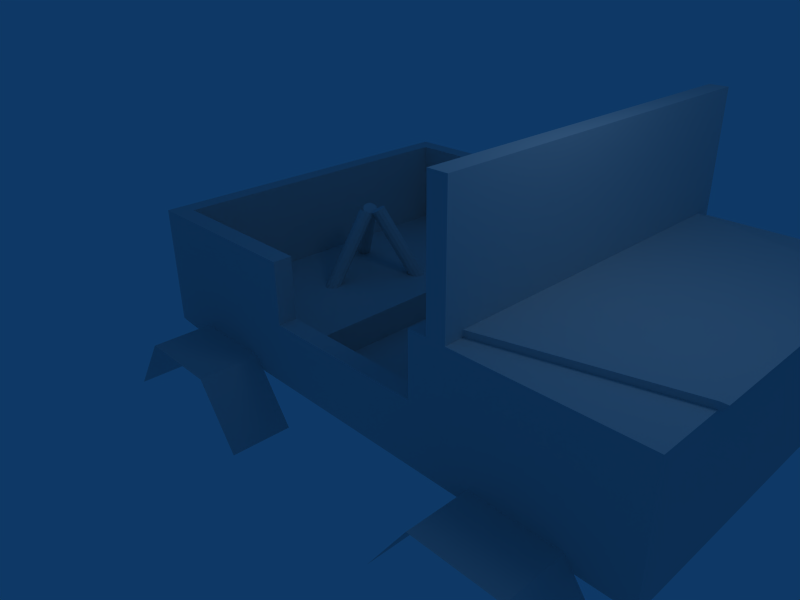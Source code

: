 # Source: jeep-body.blend  (saved by Blender 2.43.0; exported with 4.5.12 LTS)
import bpy
from mathutils import Matrix  # noqa: F401  (used for matrix-valued properties, if any)

bpy.ops.wm.read_factory_settings(use_empty=True)
scene = bpy.context.scene
scene.name = 'Scene'

# ---- collections
col_collection_1 = bpy.data.collections.new('Collection 1'); scene.collection.children.link(col_collection_1)

# ---- materials (node trees are filled in below, after node groups)
mat_material = bpy.data.materials.new('Material')
mat_material.alpha_threshold = 0.0
mat_material.roughness = 0.5
mat_material.line_color = (0.0, 0.0, 0.0, 1.0)

# ---- material node trees

# ---- world
world_world = bpy.data.worlds.new('World'); scene.world = world_world
world_world.color = (0.05656, 0.2208, 0.4)
world_world.use_sun_shadow = False
world_world.sun_shadow_jitter_overblur = 0.0
world_world.cycles.sampling_method = 'MANUAL'
world_world.cycles.sample_map_resolution = 256

# ---- cameras
cam_camera = bpy.data.cameras.new('Camera')
cam_camera.passepartout_alpha = 0.2
cam_camera.clip_end = 100.0
cam_camera.lens = 35.0
cam_camera.ortho_scale = 7.314
cam_camera.show_passepartout = False
cam_camera.show_safe_areas = True
cam_camera.dof.focus_distance = 0.0
cam_camera.dof.aperture_fstop = 128.0

# ---- lights
light_spot = bpy.data.lights.new('Spot', 'POINT')
light_spot.transmission_factor = 0.0
light_spot.cutoff_distance = 30.0
light_spot.energy = 100.0
light_spot.shadow_buffer_clip_start = 1.001
light_spot.shadow_soft_size = 1.0
light_spot.shadow_maximum_resolution = 0.006
light_spot.use_absolute_resolution = True
light_spot.cycles.use_multiple_importance_sampling = False

# ---- meshes
me_cube = bpy.data.meshes.new('Cube')
me_cube.from_pydata([(1.7, -0.7, -1.0), (1.7, -1.0, -1.0), (-1.0, -1.0, -1.0), (-1.0, -0.7, -1.0), (1.7, -0.7, 1.0), (1.7, -1.0, 1.0), (-1.0, -1.0, 1.0), (-1.0, -0.7, 1.0), (-3.7, -1.0, 1.0), (-3.7, -0.7, 1.0), (-3.7, -0.7, -1.0), (-3.7, -1.0, -1.0), (-4.0, -1.0, -1.0), (-4.0, -1.0, 1.0), (-4.0, -0.7, 1.0), (2.0, -1.0, -1.0), (2.0, -0.7, -1.0), (2.0, -0.7, 1.0), (2.0, -1.0, 1.0), (2.3, -0.7, 1.0), (2.3, -1.0, 1.0), (2.3, -1.0, -1.0), (2.3, -0.7, -1.0), (5.0, -0.7, -1.0), (5.0, -1.0, -1.0), (5.0, -0.7, 1.0), (5.0, -1.0, 1.0), (2.0, -0.7, 3.0), (2.3, -0.7, 3.0), (2.3, -1.0, 3.0), (2.0, -1.0, 3.0), (2.3, 4.7, 3.0), (2.0, 4.7, 3.0), (5.0, 4.7, 1.0), (5.0, 4.7, -1.0), (2.3, 4.7, -1.0), (2.3, 4.7, 1.0), (2.0, 4.7, 1.0), (2.0, 4.7, -1.0), (1.7, 4.7, -1.0), (1.7, 4.7, 1.0), (-4.0, 4.7, 1.0), (-4.0, 4.7, -1.4), (-3.7, 4.7, -1.0), (-3.7, 4.7, 1.0), (-1.0, 4.7, 1.0), (-1.0, 4.7, -1.0), (1.7, 5.0, -1.0), (-1.0, 5.0, -1.0), (1.7, 5.0, 1.0), (-1.0, 5.0, 1.0), (-3.7, 5.0, 1.0), (-3.7, 5.0, -1.0), (-4.0, 5.0, -1.0), (-4.0, 5.0, 1.0), (2.0, 5.0, -1.0), (2.0, 5.0, 1.0), (2.3, 5.0, 1.0), (2.3, 5.0, -1.0), (5.0, 5.0, -1.0), (5.0, 5.0, 1.0), (2.0, 5.0, 3.0), (2.3, 5.0, 3.0), (1.7, -1.0, 0.0), (-1.0, -1.0, 0.0), (-1.0, -0.7, 0.0), (1.7, -0.7, 0.0), (1.7, 5.0, 7.749e-07), (-1.0, 5.0, 7.749e-07), (-1.0, 4.7, 6.258e-07), (1.7, 4.7, 6.258e-07), (-1.0, -0.7, -0.5), (-1.0, 4.7, -0.5), (-3.7, 4.7, -0.5), (-3.7, -0.7, -0.5), (2.0, -8.345e-07, 1.0), (5.0, -1.252e-06, -1.0), (5.0, -1.729e-06, 1.0), (1.7, -5.364e-07, 1.0), (5.0, 4.0, -1.0), (5.0, 4.0, 1.0), (5.0, -1.729e-06, 1.1), (2.3, -0.7, 1.1), (2.3, 4.7, 1.1), (5.0, 4.0, 1.1), (5.04, -1.74e-06, 1.0), (5.1, 4.0, 1.1), (5.1, -1.74e-06, 1.1), (5.04, 4.0, 1.0), (-1.696, -1.0, -0.8), (-1.696, -2.0, -0.8), (-3.104, -2.0, -0.8), (-3.104, -1.0, -0.8), (-0.992, -1.0, -1.8), (-0.992, -2.0, -1.8), (-3.808, -2.0, -1.8), (-3.808, -1.0, -1.8), (-3.808, 6.0, -1.8), (-3.808, 5.0, -1.8), (-0.992, 5.0, -1.8), (-0.992, 6.0, -1.8), (-3.104, 6.0, -0.8), (-3.104, 5.0, -0.8), (-1.696, 5.0, -0.8), (-1.696, 6.0, -0.8), (4.104, 6.0, -0.8), (4.104, 5.0, -0.8), (2.696, 5.0, -0.8), (2.696, 6.0, -0.8), (4.808, 6.0, -1.8), (4.808, 5.0, -1.8), (1.992, 5.0, -1.8), (1.992, 6.0, -1.8), (1.992, -1.0, -1.8), (1.992, -2.0, -1.8), (4.808, -2.0, -1.8), (4.808, -1.0, -1.8), (2.696, -1.0, -0.8), (2.696, -2.0, -0.8), (4.104, -2.0, -0.8), (4.104, -1.0, -0.8), (-2.263, 1.098, -0.6174), (-2.231, 1.052, -0.5852), (-2.231, 0.9991, -0.5481), (-2.263, 0.9532, -0.516), (-2.319, 0.9267, -0.4974), (-2.384, 0.9267, -0.4974), (-2.44, 0.9532, -0.516), (-2.472, 0.9991, -0.5481), (-2.472, 1.052, -0.5852), (-2.44, 1.098, -0.6174), (-2.384, 1.125, -0.6359), (-2.319, 1.125, -0.6359), (-2.263, 1.948, 0.596), (-2.231, 1.902, 0.6281), (-2.231, 1.849, 0.6652), (-2.263, 1.803, 0.6974), (-2.319, 1.776, 0.7159), (-2.384, 1.776, 0.7159), (-2.44, 1.803, 0.6974), (-2.472, 1.849, 0.6652), (-2.472, 1.902, 0.6281), (-2.44, 1.948, 0.596), (-2.384, 1.974, 0.5774), (-2.319, 1.974, 0.5774), (-2.352, 1.026, -0.5667), (-2.352, 1.875, 0.6467), (-2.454, 2.058, 0.6467), (-3.189, 2.483, -0.5667), (-2.37, 2.149, 0.6281), (-2.416, 2.176, 0.6652), (-2.472, 2.171, 0.6974), (-2.523, 2.136, 0.7159), (-2.555, 2.079, 0.7159), (-2.561, 2.018, 0.6974), (-2.537, 1.967, 0.6652), (-2.491, 1.94, 0.6281), (-2.435, 1.945, 0.596), (-2.384, 1.981, 0.5774), (-2.352, 2.037, 0.5774), (-2.347, 2.098, 0.596), (-3.106, 2.574, -0.5852), (-3.152, 2.601, -0.5481), (-3.208, 2.596, -0.516), (-3.259, 2.56, -0.4974), (-3.291, 2.504, -0.4974), (-3.296, 2.443, -0.516), (-3.273, 2.392, -0.5481), (-3.227, 2.365, -0.5852), (-3.171, 2.37, -0.6174), (-3.12, 2.405, -0.6359), (-3.088, 2.461, -0.6359), (-3.083, 2.523, -0.6174), (-1.626, 2.599, -0.5572), (-1.571, 2.569, -0.541), (-1.534, 2.516, -0.541), (-1.525, 2.454, -0.5572), (-1.546, 2.4, -0.5852), (-1.592, 2.368, -0.6176), (-1.65, 2.367, -0.6456), (-1.705, 2.396, -0.6618), (-1.742, 2.449, -0.6618), (-1.752, 2.511, -0.6456), (-1.73, 2.566, -0.6176), (-1.684, 2.598, -0.5852), (-2.233, 2.174, 0.7256), (-2.178, 2.145, 0.7418), (-2.141, 2.092, 0.7418), (-2.131, 2.03, 0.7256), (-2.153, 1.975, 0.6976), (-2.199, 1.943, 0.6652), (-2.257, 1.942, 0.6372), (-2.312, 1.972, 0.621), (-2.349, 2.025, 0.621), (-2.358, 2.087, 0.6372), (-2.337, 2.141, 0.6652), (-2.291, 2.173, 0.6976), (-1.638, 2.483, -0.6014), (-2.245, 2.058, 0.6814), (-4.0, -0.7, -1.4), (-4.0, -0.7048, -1.0)], [], [(0, 1, 2, 3), (6, 7, 9, 8), (3, 2, 11, 10), (11, 8, 13, 12), (8, 9, 14, 13), (1, 0, 16, 15), (4, 5, 18, 17), (18, 15, 21, 20), (15, 16, 22, 21), (21, 22, 23, 24), (20, 21, 24, 26), (19, 20, 26, 25), (23, 25, 26, 24), (20, 19, 28, 29), (18, 20, 29, 30), (17, 18, 30, 27), (27, 30, 29, 28), (14, 9, 44, 41), (199, 14, 41, 42), (0, 3, 46, 39), (39, 46, 48, 47), (44, 45, 50, 51), (46, 43, 52, 48), (42, 41, 54, 53), (41, 44, 51, 54), (38, 39, 47, 55), (40, 37, 56, 49), (35, 38, 55, 58), (34, 35, 58, 59), (36, 33, 60, 57), (33, 34, 59, 60), (37, 32, 61, 56), (32, 31, 62, 61), (31, 36, 57, 62), (51, 52, 53, 54), (55, 56, 57, 58), (58, 57, 60, 59), (57, 56, 61, 62), (10, 43, 44, 9), (1, 63, 64, 2), (66, 0, 3, 65), (67, 47, 48, 68), (39, 70, 69, 46), (45, 69, 68, 50), (68, 69, 70, 67), (40, 49, 67, 70), (4, 66, 63, 5), (63, 66, 65, 64), (6, 64, 65, 7), (46, 3, 71, 72), (43, 46, 72, 73), (10, 43, 73, 74), (3, 10, 74, 71), (71, 74, 73, 72), (27, 75, 17), (23, 76, 77, 25), (25, 77, 19), (22, 76, 23), (17, 75, 78, 4), (4, 78, 66), (39, 0, 66), (19, 36, 31, 28), (28, 31, 32, 27), (27, 32, 37, 75), (76, 79, 80, 77), (79, 34, 33, 80), (80, 33, 36), (22, 35, 79, 76), (35, 34, 79), (16, 38, 35, 22), (75, 37, 40, 78), (78, 40, 70, 66), (66, 70, 39), (0, 39, 38, 16), (19, 77, 81, 82), (36, 19, 82, 83), (80, 36, 83, 84), (81, 84, 83, 82), (77, 80, 88, 85), (81, 77, 85, 87), (84, 81, 87, 86), (80, 84, 86, 88), (88, 86, 87, 85), (91, 90, 89, 92), (89, 90, 94, 93), (91, 92, 96, 95), (102, 101, 97, 98), (104, 103, 99, 100), (102, 103, 104, 101), (107, 106, 105, 108), (105, 106, 110, 109), (107, 108, 112, 111), (118, 117, 113, 114), (120, 119, 115, 116), (118, 119, 120, 117), (145, 121, 122), (146, 134, 133), (145, 122, 123), (146, 135, 134), (145, 123, 124), (146, 136, 135), (145, 124, 125), (146, 137, 136), (145, 125, 126), (146, 138, 137), (145, 126, 127), (146, 139, 138), (145, 127, 128), (146, 140, 139), (145, 128, 129), (146, 141, 140), (145, 129, 130), (146, 142, 141), (145, 130, 131), (146, 143, 142), (145, 131, 132), (146, 144, 143), (145, 132, 121), (146, 133, 144), (121, 133, 134, 122), (122, 134, 135, 123), (123, 135, 136, 124), (124, 136, 137, 125), (125, 137, 138, 126), (126, 138, 139, 127), (127, 139, 140, 128), (128, 140, 141, 129), (129, 141, 142, 130), (130, 142, 143, 131), (131, 143, 144, 132), (132, 144, 133, 121), (161, 149, 160, 172), (162, 150, 149, 161), (163, 151, 150, 162), (164, 152, 151, 163), (165, 153, 152, 164), (166, 154, 153, 165), (167, 155, 154, 166), (168, 156, 155, 167), (169, 157, 156, 168), (170, 158, 157, 169), (171, 159, 158, 170), (172, 160, 159, 171), (147, 160, 149), (148, 161, 172), (147, 149, 150), (148, 162, 161), (147, 150, 151), (148, 163, 162), (147, 151, 152), (148, 164, 163), (147, 152, 153), (148, 165, 164), (147, 153, 154), (148, 166, 165), (147, 154, 155), (148, 167, 166), (147, 155, 156), (148, 168, 167), (147, 156, 157), (148, 169, 168), (147, 157, 158), (148, 170, 169), (147, 158, 159), (148, 171, 170), (147, 159, 160), (148, 172, 171), (197, 173, 174), (198, 186, 185), (197, 174, 175), (198, 187, 186), (197, 175, 176), (198, 188, 187), (197, 176, 177), (198, 189, 188), (197, 177, 178), (198, 190, 189), (197, 178, 179), (198, 191, 190), (197, 179, 180), (198, 192, 191), (197, 180, 181), (198, 193, 192), (197, 181, 182), (198, 194, 193), (197, 182, 183), (198, 195, 194), (197, 183, 184), (198, 196, 195), (197, 184, 173), (198, 185, 196), (173, 185, 186, 174), (174, 186, 187, 175), (175, 187, 188, 176), (176, 188, 189, 177), (177, 189, 190, 178), (178, 190, 191, 179), (179, 191, 192, 180), (180, 192, 193, 181), (181, 193, 194, 182), (182, 194, 195, 183), (183, 195, 196, 184), (184, 196, 185, 173), (10, 11, 12, 199), (12, 13, 14, 200), (43, 42, 53, 52), (10, 199, 42, 43), (64, 8, 11), (2, 64, 11), (64, 6, 8), (67, 56, 55), (47, 67, 55), (67, 49, 56), (68, 52, 51), (50, 68, 51), (68, 48, 52), (65, 10, 9), (7, 65, 9), (65, 3, 10), (69, 44, 43), (46, 69, 43), (69, 45, 44), (63, 15, 18), (5, 63, 18), (63, 1, 15)])
me_cube.materials.append(mat_material)
me_cube.use_remesh_preserve_volume = False
me_cube.use_remesh_preserve_attributes = False
me_cube.use_mirror_vertex_groups = False
me_cube.update()

# ---- objects
ob_jeep_body = bpy.data.objects.new('Jeep-body', me_cube)
ob_lamp = bpy.data.objects.new('Lamp', light_spot)
ob_camera = bpy.data.objects.new('Camera', cam_camera)

# ---- transforms, parenting, visibility, modifiers, constraints
ob_jeep_body.location = (0.0, 0.0, 0.0)
ob_jeep_body.lock_rotations_4d = False
ob_jeep_body.empty_display_type = 'ARROWS'
ob_jeep_body.color = (0.0, 0.0, 0.0, 1.0)
ob_jeep_body.lineart.crease_threshold = 0.0
ob_lamp.location = (4.076, 1.005, 5.904)
ob_lamp.rotation_euler = (0.6503, 0.05522, 1.866)
ob_lamp.lock_rotations_4d = False
ob_lamp.empty_display_type = 'ARROWS'
ob_lamp.color = (0.0, 0.0, 0.0, 0.0)
ob_lamp.lineart.crease_threshold = 0.0
ob_camera.location = (7.481, -6.508, 5.344)
ob_camera.rotation_euler = (1.109, 0.01082, 0.8149)
ob_camera.lock_rotations_4d = False
ob_camera.empty_display_type = 'ARROWS'
ob_camera.color = (0.0, 0.0, 0.0, 0.0)
ob_camera.display_type = 'WIRE'
ob_camera.lineart.crease_threshold = 0.0

# ---- collection membership
col_collection_1.objects.link(ob_jeep_body)
col_collection_1.objects.link(ob_lamp)
col_collection_1.objects.link(ob_camera)

# ---- scene / render settings (as saved in the file)
scene.camera = ob_camera
scene.frame_start = 1; scene.frame_end = 250; scene.frame_set(1)
scene.render.engine = 'BLENDER_EEVEE_NEXT'
scene.render.image_settings.file_format = 'JPEG'
scene.render.image_settings.color_mode = 'RGB'
scene.render.image_settings.compression = 90
scene.render.resolution_x = 800
scene.render.resolution_y = 600
scene.render.pixel_aspect_x = 100.0
scene.render.pixel_aspect_y = 100.0
scene.render.fps = 25
scene.render.dither_intensity = 0.0
scene.render.use_compositing = False
scene.render.use_sequencer = False
scene.render.bake_margin = 2
scene.render.bake_bias = 0.0
scene.render.use_stamp_time = False
scene.render.use_stamp_date = False
scene.render.use_stamp_frame = False
scene.render.use_stamp_camera = False
scene.render.use_stamp_scene = False
scene.render.use_stamp_filename = False
scene.render.use_stamp_render_time = False
scene.render.stamp_font_size = 0
scene.cycles.use_denoising = False
scene.cycles.samples = 10
scene.cycles.sampling_pattern = 'TABULATED_SOBOL'
scene.cycles.light_sampling_threshold = 0.0
scene.cycles.use_adaptive_sampling = False
scene.cycles.use_light_tree = False
scene.cycles.blur_glossy = 0.0
scene.cycles.volume_bounces = 1
scene.cycles.pixel_filter_type = 'GAUSSIAN'
scene.cycles.sample_clamp_indirect = 0.0
scene.view_settings.view_transform = 'Raw'
bpy.context.view_layer.update()
